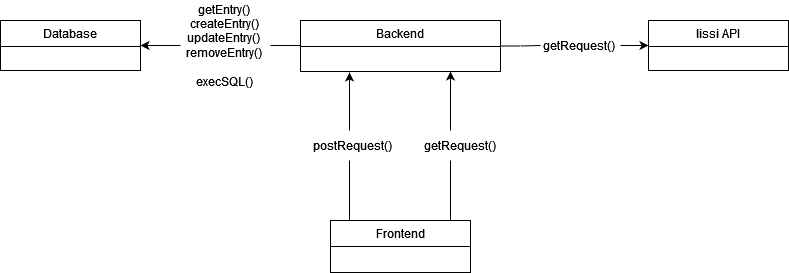

The diagram above was exported from draw.io. Its source (the exported page's mxGraphModel, read from the mxfile embedded in the PNG):
<mxGraphModel dx="1038" dy="536" grid="1" gridSize="10" guides="1" tooltips="1" connect="1" arrows="1" fold="1" page="1" pageScale="1" pageWidth="827" pageHeight="1169" math="0" shadow="0">
  <root>
    <mxCell id="0" />
    <mxCell id="1" parent="0" />
    <mxCell id="fG8v2CVyYg-OlmHS2oYr-21" style="edgeStyle=orthogonalEdgeStyle;rounded=0;orthogonalLoop=1;jettySize=auto;html=1;entryX=0;entryY=0.5;entryDx=0;entryDy=0;startArrow=none;" edge="1" parent="1" target="fG8v2CVyYg-OlmHS2oYr-6">
      <mxGeometry relative="1" as="geometry">
        <mxPoint x="640" y="115" as="sourcePoint" />
      </mxGeometry>
    </mxCell>
    <mxCell id="fG8v2CVyYg-OlmHS2oYr-23" style="edgeStyle=orthogonalEdgeStyle;rounded=0;orthogonalLoop=1;jettySize=auto;html=1;entryX=1;entryY=0.5;entryDx=0;entryDy=0;startArrow=none;" edge="1" parent="1" target="fG8v2CVyYg-OlmHS2oYr-5">
      <mxGeometry relative="1" as="geometry">
        <mxPoint x="200" y="115" as="sourcePoint" />
      </mxGeometry>
    </mxCell>
    <mxCell id="fG8v2CVyYg-OlmHS2oYr-1" value="Backend" style="swimlane;fontStyle=0;childLayout=stackLayout;horizontal=1;startSize=26;fillColor=none;horizontalStack=0;resizeParent=1;resizeParentMax=0;resizeLast=0;collapsible=1;marginBottom=0;" vertex="1" parent="1">
      <mxGeometry x="320" y="90" width="200" height="51" as="geometry" />
    </mxCell>
    <mxCell id="fG8v2CVyYg-OlmHS2oYr-5" value="Database" style="swimlane;fontStyle=0;childLayout=stackLayout;horizontal=1;startSize=26;fillColor=none;horizontalStack=0;resizeParent=1;resizeParentMax=0;resizeLast=0;collapsible=1;marginBottom=0;" vertex="1" parent="1">
      <mxGeometry x="20" y="90" width="140" height="50" as="geometry" />
    </mxCell>
    <mxCell id="fG8v2CVyYg-OlmHS2oYr-6" value="lissi API" style="swimlane;fontStyle=0;childLayout=stackLayout;horizontal=1;startSize=26;fillColor=none;horizontalStack=0;resizeParent=1;resizeParentMax=0;resizeLast=0;collapsible=1;marginBottom=0;" vertex="1" parent="1">
      <mxGeometry x="668" y="90" width="140" height="50" as="geometry" />
    </mxCell>
    <mxCell id="fG8v2CVyYg-OlmHS2oYr-10" style="edgeStyle=orthogonalEdgeStyle;rounded=0;orthogonalLoop=1;jettySize=auto;html=1;exitX=0.25;exitY=0;exitDx=0;exitDy=0;entryX=0.25;entryY=1;entryDx=0;entryDy=0;startArrow=none;" edge="1" parent="1">
      <mxGeometry relative="1" as="geometry">
        <mxPoint x="369" y="200" as="sourcePoint" />
        <mxPoint x="369" y="142" as="targetPoint" />
      </mxGeometry>
    </mxCell>
    <mxCell id="fG8v2CVyYg-OlmHS2oYr-27" style="edgeStyle=orthogonalEdgeStyle;rounded=0;orthogonalLoop=1;jettySize=auto;html=1;startArrow=none;" edge="1" parent="1" source="fG8v2CVyYg-OlmHS2oYr-17">
      <mxGeometry relative="1" as="geometry">
        <mxPoint x="470" y="141" as="targetPoint" />
        <Array as="points">
          <mxPoint x="470" y="141" />
        </Array>
      </mxGeometry>
    </mxCell>
    <mxCell id="fG8v2CVyYg-OlmHS2oYr-7" value="Frontend" style="swimlane;fontStyle=0;childLayout=stackLayout;horizontal=1;startSize=26;fillColor=none;horizontalStack=0;resizeParent=1;resizeParentMax=0;resizeLast=0;collapsible=1;marginBottom=0;" vertex="1" parent="1">
      <mxGeometry x="350" y="290" width="140" height="52" as="geometry" />
    </mxCell>
    <mxCell id="fG8v2CVyYg-OlmHS2oYr-18" value="&lt;div&gt;postRequest()&lt;/div&gt;" style="text;html=1;strokeColor=none;fillColor=none;align=center;verticalAlign=middle;whiteSpace=wrap;rounded=0;" vertex="1" parent="1">
      <mxGeometry x="342" y="200" width="60" height="30" as="geometry" />
    </mxCell>
    <mxCell id="fG8v2CVyYg-OlmHS2oYr-19" value="" style="edgeStyle=orthogonalEdgeStyle;rounded=0;orthogonalLoop=1;jettySize=auto;html=1;exitX=0.25;exitY=0;exitDx=0;exitDy=0;entryX=0.25;entryY=1;entryDx=0;entryDy=0;endArrow=none;" edge="1" parent="1">
      <mxGeometry relative="1" as="geometry">
        <mxPoint x="369" y="290" as="sourcePoint" />
        <mxPoint x="369" y="230" as="targetPoint" />
        <Array as="points">
          <mxPoint x="369" y="260" />
          <mxPoint x="369" y="260" />
        </Array>
      </mxGeometry>
    </mxCell>
    <mxCell id="fG8v2CVyYg-OlmHS2oYr-13" value="getRequest()" style="text;html=1;strokeColor=none;fillColor=none;align=center;verticalAlign=middle;whiteSpace=wrap;rounded=0;" vertex="1" parent="1">
      <mxGeometry x="569" y="100" width="60" height="30" as="geometry" />
    </mxCell>
    <mxCell id="fG8v2CVyYg-OlmHS2oYr-22" value="" style="edgeStyle=orthogonalEdgeStyle;rounded=0;orthogonalLoop=1;jettySize=auto;html=1;endArrow=none;" edge="1" parent="1" source="fG8v2CVyYg-OlmHS2oYr-1">
      <mxGeometry relative="1" as="geometry">
        <mxPoint x="520" y="115.5" as="sourcePoint" />
        <mxPoint x="560" y="115" as="targetPoint" />
      </mxGeometry>
    </mxCell>
    <mxCell id="fG8v2CVyYg-OlmHS2oYr-14" value="&lt;div&gt;getEntry()&lt;/div&gt;&lt;div&gt;createEntry()&lt;/div&gt;updateEntry()&lt;br&gt;removeEntry()&lt;br&gt;&lt;br&gt;execSQL()" style="text;html=1;strokeColor=none;fillColor=none;align=center;verticalAlign=middle;whiteSpace=wrap;rounded=0;" vertex="1" parent="1">
      <mxGeometry x="214" y="70" width="60" height="90" as="geometry" />
    </mxCell>
    <mxCell id="fG8v2CVyYg-OlmHS2oYr-24" value="" style="edgeStyle=orthogonalEdgeStyle;rounded=0;orthogonalLoop=1;jettySize=auto;html=1;endArrow=none;" edge="1" parent="1" source="fG8v2CVyYg-OlmHS2oYr-1">
      <mxGeometry relative="1" as="geometry">
        <mxPoint x="320" y="115.5" as="sourcePoint" />
        <mxPoint x="290" y="115" as="targetPoint" />
        <Array as="points">
          <mxPoint x="295" y="116" />
        </Array>
      </mxGeometry>
    </mxCell>
    <mxCell id="fG8v2CVyYg-OlmHS2oYr-17" value="getRequest()" style="text;html=1;strokeColor=none;fillColor=none;align=center;verticalAlign=middle;whiteSpace=wrap;rounded=0;" vertex="1" parent="1">
      <mxGeometry x="450" y="200" width="60" height="30" as="geometry" />
    </mxCell>
    <mxCell id="fG8v2CVyYg-OlmHS2oYr-28" value="" style="edgeStyle=orthogonalEdgeStyle;rounded=0;orthogonalLoop=1;jettySize=auto;html=1;endArrow=none;" edge="1" parent="1">
      <mxGeometry relative="1" as="geometry">
        <mxPoint x="470" y="290" as="sourcePoint" />
        <mxPoint x="470" y="230" as="targetPoint" />
        <Array as="points" />
      </mxGeometry>
    </mxCell>
  </root>
</mxGraphModel>